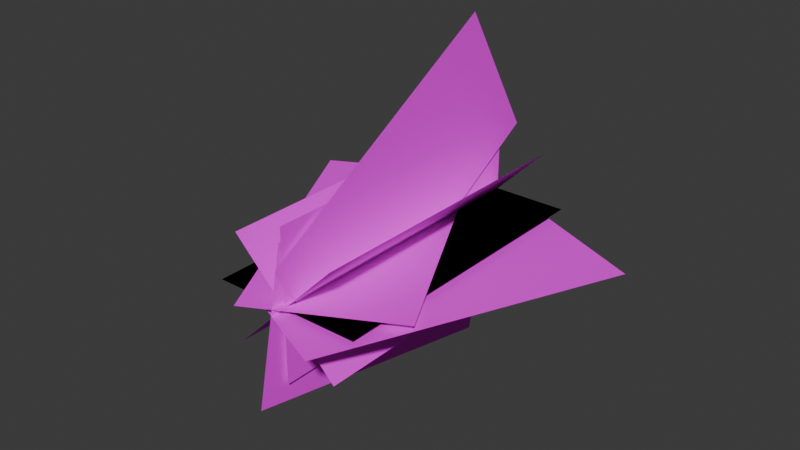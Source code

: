 # Source: leaves_bush1.blend  (saved by Blender 4.0.36; exported with 4.5.12 LTS)
import bpy
from mathutils import Matrix  # noqa: F401  (used for matrix-valued properties, if any)

bpy.ops.wm.read_factory_settings(use_empty=True)
scene = bpy.context.scene
scene.name = 'Scene'

# ---- collections
col_collection = bpy.data.collections.new('Collection'); scene.collection.children.link(col_collection)

# ---- images (referenced by path relative to the original .blend; pixels are not part of the script)
import os
ASSET_DIR = os.environ.get("B2B_ASSET_DIR", "")  # directory of the original .blend (textures are referenced by path, not embedded)
HERE = os.path.dirname(os.path.abspath(__file__))  # packed textures are extracted next to this script under _unpacked/

def load_image(name, relpath, width, height, colorspace="sRGB"):
    """Load a texture the original file referenced (path relative to the .blend, or extracted next to this script)."""
    p = next((c for c in (os.path.join(HERE, relpath), os.path.join(ASSET_DIR, relpath)) if relpath and os.path.exists(c)), "")
    if p:
        img = bpy.data.images.load(p, check_existing=True)
        img.name = name
    else:  # same state as the original file: an image datablock whose file is absent (Cycles renders it pink)
        img = bpy.data.images.new(name, width, height)
        img.source = "FILE"
        img.filepath = "//" + (relpath or name)
    img.colorspace_settings.name = colorspace
    return img
img_pngfind_com_tree_branches_with_leaves_5855428_png = load_image('pngfind.com-tree-branches-with-leaves-5855428.png', 'textures/pngfind.com-tree-branches-with-leaves-5855428.png', 1024, 1024, 'sRGB')
img_pngfind_com_tree_branches_with_leaves_5855428_png_001 = load_image('pngfind.com-tree-branches-with-leaves-5855428.png.001', 'pngfind.com-tree-branches-with-leaves-5855428.png', 1024, 1024, 'sRGB')
img_pngfind_com_tree_branches_with_leaves_5855428_png_002 = load_image('pngfind.com-tree-branches-with-leaves-5855428.png.002', 'pngfind.com-tree-branches-with-leaves-5855428.png', 1024, 1024, 'sRGB')
img_pngfind_com_tree_branches_with_leaves_5855428_png_004 = load_image('pngfind.com-tree-branches-with-leaves-5855428.png.004', 'pngfind.com-tree-branches-with-leaves-5855428.png', 1024, 1024, 'sRGB')
img_pngfind_com_tree_branches_with_leaves_5855428_png_007 = load_image('pngfind.com-tree-branches-with-leaves-5855428.png.007', 'pngfind.com-tree-branches-with-leaves-5855428.png', 1024, 1024, 'sRGB')
img_pngfind_com_tree_branches_with_leaves_5855428_png_009 = load_image('pngfind.com-tree-branches-with-leaves-5855428.png.009', 'pngfind.com-tree-branches-with-leaves-5855428.png', 1024, 1024, 'sRGB')
img_pngfind_com_tree_branches_with_leaves_5855428_png_011 = load_image('pngfind.com-tree-branches-with-leaves-5855428.png.011', 'pngfind.com-tree-branches-with-leaves-5855428.png', 1024, 1024, 'sRGB')
img_pngfind_com_tree_branches_with_leaves_5855428_png_013 = load_image('pngfind.com-tree-branches-with-leaves-5855428.png.013', 'pngfind.com-tree-branches-with-leaves-5855428.png', 1024, 1024, 'sRGB')
img_pngfind_com_tree_branches_with_leaves_5855428_png_014 = load_image('pngfind.com-tree-branches-with-leaves-5855428.png.014', 'pngfind.com-tree-branches-with-leaves-5855428.png', 1024, 1024, 'sRGB')

# ---- materials (node trees are filled in below, after node groups)
mat_material = bpy.data.materials.new('Material')
mat_material.alpha_threshold = 0.0
mat_material.use_transparent_shadow = False
mat_material.roughness = 0.5
mat_material.line_color = (0.0, 0.0, 0.0, 1.0)
mat_material_001 = bpy.data.materials.new('Material.001')
mat_material_001.alpha_threshold = 0.0
mat_material_001.use_transparent_shadow = False
mat_material_001.roughness = 0.5
mat_material_001.line_color = (0.0, 0.0, 0.0, 1.0)
mat_material_002 = bpy.data.materials.new('Material.002')
mat_material_002.alpha_threshold = 0.0
mat_material_002.use_transparent_shadow = False
mat_material_002.roughness = 0.5
mat_material_002.line_color = (0.0, 0.0, 0.0, 1.0)
mat_material_004 = bpy.data.materials.new('Material.004')
mat_material_004.alpha_threshold = 0.0
mat_material_004.use_transparent_shadow = False
mat_material_004.roughness = 0.5
mat_material_004.line_color = (0.0, 0.0, 0.0, 1.0)
mat_material_007 = bpy.data.materials.new('Material.007')
mat_material_007.alpha_threshold = 0.0
mat_material_007.use_transparent_shadow = False
mat_material_007.roughness = 0.5
mat_material_007.line_color = (0.0, 0.0, 0.0, 1.0)
mat_material_009 = bpy.data.materials.new('Material.009')
mat_material_009.alpha_threshold = 0.0
mat_material_009.use_transparent_shadow = False
mat_material_009.roughness = 0.5
mat_material_009.line_color = (0.0, 0.0, 0.0, 1.0)
mat_material_011 = bpy.data.materials.new('Material.011')
mat_material_011.alpha_threshold = 0.0
mat_material_011.use_transparent_shadow = False
mat_material_011.roughness = 0.5
mat_material_011.line_color = (0.0, 0.0, 0.0, 1.0)
mat_material_013 = bpy.data.materials.new('Material.013')
mat_material_013.alpha_threshold = 0.0
mat_material_013.use_transparent_shadow = False
mat_material_013.roughness = 0.5
mat_material_013.line_color = (0.0, 0.0, 0.0, 1.0)
mat_material_014 = bpy.data.materials.new('Material.014')
mat_material_014.alpha_threshold = 0.0
mat_material_014.use_transparent_shadow = False
mat_material_014.roughness = 0.5
mat_material_014.line_color = (0.0, 0.0, 0.0, 1.0)

# ---- node groups
ng_auto_smooth = bpy.data.node_groups.new('Auto Smooth', 'GeometryNodeTree')
_s = ng_auto_smooth.interface.new_socket(name='Geometry', in_out='OUTPUT', socket_type='NodeSocketGeometry')
_s = ng_auto_smooth.interface.new_socket(name='Geometry', in_out='INPUT', socket_type='NodeSocketGeometry')
_s = ng_auto_smooth.interface.new_socket(name='Angle', in_out='INPUT', socket_type='NodeSocketFloat')
_s.subtype = 'ANGLE'
_s.min_value = 0.0
_s.max_value = 3.142
ng_auto_smooth.is_modifier = True
_N = ng_auto_smooth.nodes; _L = ng_auto_smooth.links
n0 = _N.new('NodeGroupOutput'); n0.name = 'Group Output'; n0.location = (480, -100)
n1 = _N.new('NodeGroupInput'); n1.name = 'Group Input'; n1.location = (-420, -300)
n2 = _N.new('NodeGroupInput'); n2.name = 'Group Input.001'; n2.location = (-60, -100)
n3 = _N.new('GeometryNodeSetShadeSmooth'); n3.name = 'Set Shade Smooth'; n3.location = (120, -100)
n3.domain = 'EDGE'
n4 = _N.new('GeometryNodeSetShadeSmooth'); n4.name = 'Set Shade Smooth.001'; n4.location = (300, -100)
n5 = _N.new('GeometryNodeInputMeshEdgeAngle'); n5.name = 'Edge Angle'; n5.location = (-420, -220)
n6 = _N.new('GeometryNodeInputEdgeSmooth'); n6.name = 'Is Edge Smooth'; n6.location = (-60, -160)
n7 = _N.new('GeometryNodeInputShadeSmooth'); n7.name = 'Is Face Smooth'; n7.location = (-240, -340)
n8 = _N.new('FunctionNodeBooleanMath'); n8.name = 'Boolean Math'; n8.location = (-60, -220)
n9 = _N.new('FunctionNodeCompare'); n9.name = 'Compare'; n9.location = (-240, -180)
n9.operation = 'LESS_EQUAL'
_L.new(n5.outputs[0], n9.inputs[0])
_L.new(n4.outputs[0], n0.inputs[0])
_L.new(n1.outputs[1], n9.inputs[1])
_L.new(n9.outputs[0], n8.inputs[0])
_L.new(n7.outputs[0], n8.inputs[1])
_L.new(n2.outputs[0], n3.inputs[0])
_L.new(n6.outputs[0], n3.inputs[1])
_L.new(n3.outputs[0], n4.inputs[0])
_L.new(n8.outputs[0], n3.inputs[2])
n0.is_active_output = True

# ---- material node trees
mat_material.use_nodes = True; mat_material.node_tree.nodes.clear()
_N = mat_material.node_tree.nodes; _L = mat_material.node_tree.links
n0 = _N.new('ShaderNodeOutputMaterial'); n0.name = 'Material Output'; n0.location = (300, 300)
n1 = _N.new('ShaderNodeBsdfPrincipled'); n1.name = 'Principled BSDF'; n1.location = (10, 300)
n1.inputs[2].default_value = 1.0
n1.inputs[3].default_value = 1.45
n2 = _N.new('ShaderNodeTexImage'); n2.name = 'Image Texture'; n2.location = (-280, 280)
n2.image = img_pngfind_com_tree_branches_with_leaves_5855428_png
n2.interpolation = 'Closest'
_L.new(n1.outputs[0], n0.inputs[0])
_L.new(n2.outputs[0], n1.inputs[0])
n0.is_active_output = True
mat_material_001.use_nodes = True; mat_material_001.node_tree.nodes.clear()
_N = mat_material_001.node_tree.nodes; _L = mat_material_001.node_tree.links
n0 = _N.new('ShaderNodeOutputMaterial'); n0.name = 'Material Output'; n0.location = (300, 300)
n1 = _N.new('ShaderNodeBsdfPrincipled'); n1.name = 'Principled BSDF'; n1.location = (10, 300)
n1.inputs[2].default_value = 1.0
n1.inputs[3].default_value = 1.45
n2 = _N.new('ShaderNodeTexImage'); n2.name = 'Image Texture'; n2.location = (-280, 280)
n2.image = img_pngfind_com_tree_branches_with_leaves_5855428_png_001
n2.interpolation = 'Closest'
_L.new(n1.outputs[0], n0.inputs[0])
_L.new(n2.outputs[0], n1.inputs[0])
n0.is_active_output = True
mat_material_002.use_nodes = True; mat_material_002.node_tree.nodes.clear()
_N = mat_material_002.node_tree.nodes; _L = mat_material_002.node_tree.links
n0 = _N.new('ShaderNodeOutputMaterial'); n0.name = 'Material Output'; n0.location = (300, 300)
n1 = _N.new('ShaderNodeBsdfPrincipled'); n1.name = 'Principled BSDF'; n1.location = (10, 300)
n1.inputs[2].default_value = 1.0
n1.inputs[3].default_value = 1.45
n2 = _N.new('ShaderNodeTexImage'); n2.name = 'Image Texture'; n2.location = (-280, 280)
n2.image = img_pngfind_com_tree_branches_with_leaves_5855428_png_002
n2.interpolation = 'Closest'
_L.new(n1.outputs[0], n0.inputs[0])
_L.new(n2.outputs[0], n1.inputs[0])
n0.is_active_output = True
mat_material_004.use_nodes = True; mat_material_004.node_tree.nodes.clear()
_N = mat_material_004.node_tree.nodes; _L = mat_material_004.node_tree.links
n0 = _N.new('ShaderNodeOutputMaterial'); n0.name = 'Material Output'; n0.location = (300, 300)
n1 = _N.new('ShaderNodeBsdfPrincipled'); n1.name = 'Principled BSDF'; n1.location = (10, 300)
n1.inputs[2].default_value = 1.0
n1.inputs[3].default_value = 1.45
n2 = _N.new('ShaderNodeTexImage'); n2.name = 'Image Texture'; n2.location = (-280, 280)
n2.image = img_pngfind_com_tree_branches_with_leaves_5855428_png_004
n2.interpolation = 'Closest'
_L.new(n1.outputs[0], n0.inputs[0])
_L.new(n2.outputs[0], n1.inputs[0])
n0.is_active_output = True
mat_material_007.use_nodes = True; mat_material_007.node_tree.nodes.clear()
_N = mat_material_007.node_tree.nodes; _L = mat_material_007.node_tree.links
n0 = _N.new('ShaderNodeOutputMaterial'); n0.name = 'Material Output'; n0.location = (300, 300)
n1 = _N.new('ShaderNodeBsdfPrincipled'); n1.name = 'Principled BSDF'; n1.location = (10, 300)
n1.inputs[2].default_value = 1.0
n1.inputs[3].default_value = 1.45
n2 = _N.new('ShaderNodeTexImage'); n2.name = 'Image Texture'; n2.location = (-280, 280)
n2.image = img_pngfind_com_tree_branches_with_leaves_5855428_png_007
n2.interpolation = 'Closest'
_L.new(n1.outputs[0], n0.inputs[0])
_L.new(n2.outputs[0], n1.inputs[0])
n0.is_active_output = True
mat_material_009.use_nodes = True; mat_material_009.node_tree.nodes.clear()
_N = mat_material_009.node_tree.nodes; _L = mat_material_009.node_tree.links
n0 = _N.new('ShaderNodeOutputMaterial'); n0.name = 'Material Output'; n0.location = (300, 300)
n1 = _N.new('ShaderNodeBsdfPrincipled'); n1.name = 'Principled BSDF'; n1.location = (10, 300)
n1.inputs[2].default_value = 1.0
n1.inputs[3].default_value = 1.45
n2 = _N.new('ShaderNodeTexImage'); n2.name = 'Image Texture'; n2.location = (-280, 280)
n2.image = img_pngfind_com_tree_branches_with_leaves_5855428_png_009
n2.interpolation = 'Closest'
_L.new(n1.outputs[0], n0.inputs[0])
_L.new(n2.outputs[0], n1.inputs[0])
n0.is_active_output = True
mat_material_011.use_nodes = True; mat_material_011.node_tree.nodes.clear()
_N = mat_material_011.node_tree.nodes; _L = mat_material_011.node_tree.links
n0 = _N.new('ShaderNodeOutputMaterial'); n0.name = 'Material Output'; n0.location = (300, 300)
n1 = _N.new('ShaderNodeBsdfPrincipled'); n1.name = 'Principled BSDF'; n1.location = (10, 300)
n1.inputs[2].default_value = 1.0
n1.inputs[3].default_value = 1.45
n2 = _N.new('ShaderNodeTexImage'); n2.name = 'Image Texture'; n2.location = (-280, 280)
n2.image = img_pngfind_com_tree_branches_with_leaves_5855428_png_011
n2.interpolation = 'Closest'
_L.new(n1.outputs[0], n0.inputs[0])
_L.new(n2.outputs[0], n1.inputs[0])
n0.is_active_output = True
mat_material_013.use_nodes = True; mat_material_013.node_tree.nodes.clear()
_N = mat_material_013.node_tree.nodes; _L = mat_material_013.node_tree.links
n0 = _N.new('ShaderNodeOutputMaterial'); n0.name = 'Material Output'; n0.location = (300, 300)
n1 = _N.new('ShaderNodeBsdfPrincipled'); n1.name = 'Principled BSDF'; n1.location = (10, 300)
n1.inputs[2].default_value = 1.0
n1.inputs[3].default_value = 1.45
n2 = _N.new('ShaderNodeTexImage'); n2.name = 'Image Texture'; n2.location = (-280, 280)
n2.image = img_pngfind_com_tree_branches_with_leaves_5855428_png_013
n2.interpolation = 'Closest'
_L.new(n1.outputs[0], n0.inputs[0])
_L.new(n2.outputs[0], n1.inputs[0])
n0.is_active_output = True
mat_material_014.use_nodes = True; mat_material_014.node_tree.nodes.clear()
_N = mat_material_014.node_tree.nodes; _L = mat_material_014.node_tree.links
n0 = _N.new('ShaderNodeOutputMaterial'); n0.name = 'Material Output'; n0.location = (300, 300)
n1 = _N.new('ShaderNodeBsdfPrincipled'); n1.name = 'Principled BSDF'; n1.location = (10, 300)
n1.inputs[2].default_value = 1.0
n1.inputs[3].default_value = 1.45
n2 = _N.new('ShaderNodeTexImage'); n2.name = 'Image Texture'; n2.location = (-280, 280)
n2.image = img_pngfind_com_tree_branches_with_leaves_5855428_png_014
n2.interpolation = 'Closest'
_L.new(n1.outputs[0], n0.inputs[0])
_L.new(n2.outputs[0], n1.inputs[0])
n0.is_active_output = True

# ---- world
world_world = bpy.data.worlds.new('World'); scene.world = world_world
world_world.use_nodes = True; world_world.node_tree.nodes.clear()
_N = world_world.node_tree.nodes; _L = world_world.node_tree.links
n0 = _N.new('ShaderNodeOutputWorld'); n0.name = 'World Output'; n0.location = (300, 300)
n1 = _N.new('ShaderNodeBackground'); n1.name = 'Background'; n1.location = (10, 300)
n1.inputs[0].default_value = (0.05088, 0.05088, 0.05088, 1.0)
_L.new(n1.outputs[0], n0.inputs[0])
n0.is_active_output = True
world_world.color = (0.05088, 0.05088, 0.05088)
world_world.use_sun_shadow = False
world_world.sun_shadow_jitter_overblur = 0.0

# ---- meshes
me_plane = bpy.data.meshes.new('Plane')
me_plane.from_pydata([(-1.0, -1.0, 0.0), (1.0, -1.0, 0.0), (-1.0, 3.0, 0.0), (1.0, 3.0, 0.0)], [], [(0, 1, 3, 2)])
_uv = me_plane.uv_layers.new(name='UVMap')
_uv.uv.foreach_set('vector', [0.01512, 0.9977, 0.01512, 0.004463, 1.001, 0.004463, 1.001, 0.9978])
me_plane.materials.append(mat_material)
me_plane.update()
me_plane_001 = bpy.data.meshes.new('Plane.001')
me_plane_001.from_pydata([(-1.0, -1.0, 0.0), (1.0, -1.0, 0.0), (-1.0, 3.0, 0.0), (1.0, 3.0, 0.0)], [], [(0, 1, 3, 2)])
_uv = me_plane_001.uv_layers.new(name='UVMap')
_uv.uv.foreach_set('vector', [0.01512, 0.9977, 0.01512, 0.004463, 1.001, 0.004463, 1.001, 0.9978])
me_plane_001.materials.append(mat_material_001)
me_plane_001.update()
me_plane_002 = bpy.data.meshes.new('Plane.002')
me_plane_002.from_pydata([(-1.0, -1.0, 0.0), (1.0, -1.0, 0.0), (-1.0, 3.0, 0.0), (1.0, 3.0, 0.0)], [], [(0, 1, 3, 2)])
me_plane_002.polygons.foreach_set('use_smooth', [True] * 1)
_uv = me_plane_002.uv_layers.new(name='UVMap')
_uv.uv.foreach_set('vector', [0.01512, 0.9977, 0.01512, 0.004463, 1.001, 0.004463, 1.001, 0.9978])
me_plane_002.materials.append(mat_material_002)
me_plane_002.update()
me_plane_004 = bpy.data.meshes.new('Plane.004')
me_plane_004.from_pydata([(-1.0, -1.0, 0.0), (1.0, -1.0, 0.0), (-1.0, 3.0, 0.0), (1.0, 3.0, 0.0)], [], [(0, 1, 3, 2)])
me_plane_004.polygons.foreach_set('use_smooth', [True] * 1)
_uv = me_plane_004.uv_layers.new(name='UVMap')
_uv.uv.foreach_set('vector', [0.01512, 0.9977, 0.01512, 0.004463, 1.001, 0.004463, 1.001, 0.9978])
me_plane_004.materials.append(mat_material_004)
me_plane_004.update()
me_plane_007 = bpy.data.meshes.new('Plane.007')
me_plane_007.from_pydata([(-1.0, -1.0, 0.0), (1.0, -1.0, 0.0), (-1.0, 3.0, 0.0), (1.0, 3.0, 0.0)], [], [(0, 1, 3, 2)])
_uv = me_plane_007.uv_layers.new(name='UVMap')
_uv.uv.foreach_set('vector', [0.01512, 0.9977, 0.01512, 0.004463, 1.001, 0.004463, 1.001, 0.9978])
me_plane_007.materials.append(mat_material_007)
me_plane_007.update()
me_plane_009 = bpy.data.meshes.new('Plane.009')
me_plane_009.from_pydata([(-1.0, -1.0, 0.0), (1.0, -1.0, 0.0), (-1.0, 3.0, 0.0), (1.0, 3.0, 0.0)], [], [(0, 1, 3, 2)])
_uv = me_plane_009.uv_layers.new(name='UVMap')
_uv.uv.foreach_set('vector', [0.01512, 0.9977, 0.01512, 0.004463, 1.001, 0.004463, 1.001, 0.9978])
me_plane_009.materials.append(mat_material_009)
me_plane_009.update()
me_plane_011 = bpy.data.meshes.new('Plane.011')
me_plane_011.from_pydata([(-1.0, -1.0, 0.0), (1.0, -1.0, 0.0), (-1.0, 3.0, 0.0), (1.0, 3.0, 0.0)], [], [(0, 1, 3, 2)])
_uv = me_plane_011.uv_layers.new(name='UVMap')
_uv.uv.foreach_set('vector', [0.01512, 0.9977, 0.01512, 0.004463, 1.001, 0.004463, 1.001, 0.9978])
me_plane_011.materials.append(mat_material_011)
me_plane_011.update()
me_plane_013 = bpy.data.meshes.new('Plane.013')
me_plane_013.from_pydata([(-1.0, -1.0, 0.0), (1.0, -1.0, 0.0), (-1.0, 3.0, 0.0), (1.0, 3.0, 0.0)], [], [(0, 1, 3, 2)])
_uv = me_plane_013.uv_layers.new(name='UVMap')
_uv.uv.foreach_set('vector', [0.01512, 0.9977, 0.01512, 0.004463, 1.001, 0.004463, 1.001, 0.9978])
me_plane_013.materials.append(mat_material_013)
me_plane_013.update()
me_plane_014 = bpy.data.meshes.new('Plane.014')
me_plane_014.from_pydata([(-1.0, -1.0, 0.0), (1.0, -1.0, 0.0), (-1.0, 3.0, 0.0), (1.0, 3.0, 0.0)], [], [(0, 1, 3, 2)])
_uv = me_plane_014.uv_layers.new(name='UVMap')
_uv.uv.foreach_set('vector', [0.01512, 0.9977, 0.01512, 0.004463, 1.001, 0.004463, 1.001, 0.9978])
me_plane_014.materials.append(mat_material_014)
me_plane_014.update()

# ---- objects
ob_plane = bpy.data.objects.new('Plane', me_plane)
ob_plane_001 = bpy.data.objects.new('Plane.001', me_plane_001)
ob_plane_002 = bpy.data.objects.new('Plane.002', me_plane_002)
ob_plane_004 = bpy.data.objects.new('Plane.004', me_plane_004)
ob_plane_007 = bpy.data.objects.new('Plane.007', me_plane_007)
ob_plane_009 = bpy.data.objects.new('Plane.009', me_plane_009)
ob_plane_011 = bpy.data.objects.new('Plane.011', me_plane_011)
ob_plane_013 = bpy.data.objects.new('Plane.013', me_plane_013)
ob_plane_014 = bpy.data.objects.new('Plane.014', me_plane_014)

# ---- transforms, parenting, visibility, modifiers, constraints
ob_plane.location = (0.0, 1.0, 0.0)
ob_plane_001.location = (0.0, 1.0, 0.0)
ob_plane_001.rotation_euler = (-0.0, 1.571, 0.0)
ob_plane_002.location = (0.0, 1.0, 0.0)
ob_plane_002.rotation_euler = (-0.0, 2.356, -0.0)
_m = ob_plane_002.modifiers.new('Auto Smooth', 'NODES')
_m.node_group = ng_auto_smooth
_gi = [s.identifier for s in ng_auto_smooth.interface.items_tree if s.item_type == 'SOCKET' and s.in_out == 'INPUT']
_m[_gi[1]] = 0.5236  # Angle
ob_plane_004.location = (0.0, 1.0, 0.0)
ob_plane_004.rotation_euler = (0.0, 0.7854, 0.0)
_m = ob_plane_004.modifiers.new('Auto Smooth', 'NODES')
_m.node_group = ng_auto_smooth
_gi = [s.identifier for s in ng_auto_smooth.interface.items_tree if s.item_type == 'SOCKET' and s.in_out == 'INPUT']
_m[_gi[1]] = 0.5236  # Angle
ob_plane_007.location = (0.0, 1.0, 0.0)
ob_plane_009.location = (0.06141, 1.2, 0.2)
ob_plane_009.rotation_euler = (1.571, 1.039, 1.571)
ob_plane_011.location = (-0.05628, 0.8, -0.4)
ob_plane_011.rotation_euler = (1.571, 1.774, 1.571)
ob_plane_013.location = (0.3, 0.8, -0.06586)
ob_plane_013.rotation_euler = (0.0, -0.0, -0.4109)
ob_plane_014.location = (0.0, 1.0, 0.03664)
ob_plane_014.rotation_euler = (0.0, -0.0, 0.4849)

# ---- collection membership
col_collection.objects.link(ob_plane)
col_collection.objects.link(ob_plane_001)
col_collection.objects.link(ob_plane_002)
col_collection.objects.link(ob_plane_004)
col_collection.objects.link(ob_plane_007)
col_collection.objects.link(ob_plane_009)
col_collection.objects.link(ob_plane_011)
col_collection.objects.link(ob_plane_013)
col_collection.objects.link(ob_plane_014)

# ---- scene / render settings (as saved in the file)
scene.frame_start = 1; scene.frame_end = 250; scene.frame_set(1)
scene.render.engine = 'BLENDER_EEVEE_NEXT'
scene.cycles.sampling_pattern = 'TABULATED_SOBOL'
bpy.context.view_layer.update()

# ---- added for rendering (the .blend has no active camera and no usable light): camera, sun
cam_auto = bpy.data.cameras.new('AutoCamera')
cam_auto.lens = 50.0
cam_auto.sensor_width = 36.0
cam_auto.clip_end = 1000.0
ob_auto_camera = bpy.data.objects.new('AutoCamera', cam_auto)
scene.collection.objects.link(ob_auto_camera)
ob_auto_camera.location = (7.58573, -7.13539, 6.31564)
ob_auto_camera.rotation_euler = (1.09748, -7.21219e-08, 0.694738)
scene.camera = ob_auto_camera
light_auto_sun = bpy.data.lights.new('AutoSun', 'SUN')
light_auto_sun.energy = 3.0
light_auto_sun.angle = 0.0523599
ob_auto_sun = bpy.data.objects.new('AutoSun', light_auto_sun)
scene.collection.objects.link(ob_auto_sun)
ob_auto_sun.rotation_euler = (0.872665, 0.174533, 0.523599)
bpy.context.view_layer.update()
